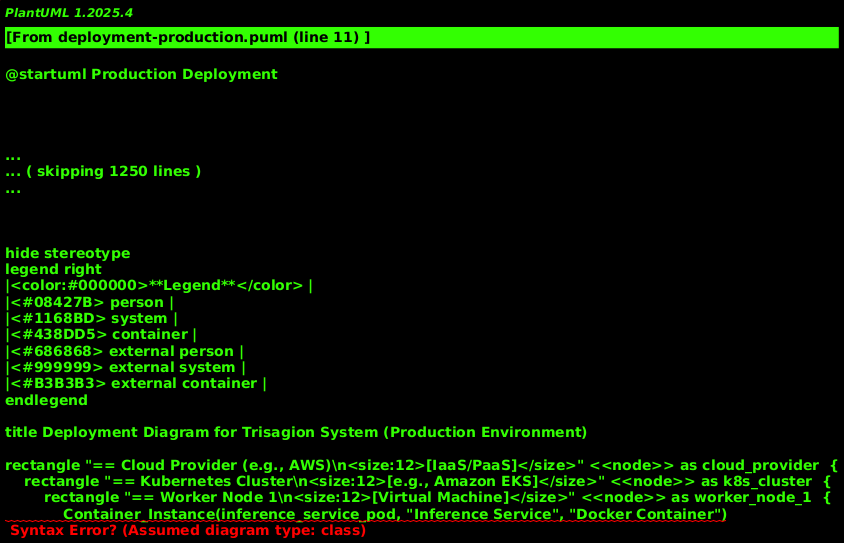

The diagram above was rendered by PlantUML. Its source (embedded in the PNG):
@startuml Production Deployment
!include <C4/C4_Deployment.puml>

LAYOUT_WITH_LEGEND()

title Deployment Diagram for Trisagion System (Production Environment)

Deployment_Node(cloud_provider, "Cloud Provider (e.g., AWS)", "IaaS/PaaS") {
    Deployment_Node(k8s_cluster, "Kubernetes Cluster", "e.g., Amazon EKS") {
        Deployment_Node(worker_node_1, "Worker Node 1", "Virtual Machine") {
            Container_Instance(inference_service_pod, "Inference Service", "Docker Container")
            Container_Instance(strategy_runner_pod, "Strategy Runner", "Docker Container")
            Container_Instance(slicer_pod, "Slice Service", "Docker Container")
        }
        Deployment_Node(worker_node_2, "Worker Node 2", "Virtual Machine") {
            Container_Instance(portfolio_service_pod, "Portfolio Service", "Docker Container")
            Container_Instance(streaming_provider_pod, "Streaming Data Provider", "Docker Container")
            Container_Instance(resilience_checker_pod, "Data Resilience Checker", "Docker Container")
        }
    }

    Deployment_Node(rds, "Managed Database Service", "e.g., Amazon RDS for PostgreSQL") {
        Container_Instance(db_instance, "Database", "PostgreSQL")
    }

    Deployment_Node(s3, "Object Storage Service", "e.g., Amazon S3") {
        Container_Instance(model_artifacts, "Model Artifacts", "Stored Files")
    }
}

System_Ext(hyperliquid, "HyperLiquid Exchange")
System_Ext(uptime_robot, "UptimeRobot")

Rel(inference_service_pod, model_artifacts, "Reads model from", "S3 API")
Rel(k8s_cluster, rds, "Connects to", "TCP/IP")
Rel(k8s_cluster, hyperliquid, "Connects to", "HTTPS, WSS")
Rel(k8s_cluster, uptime_robot, "Sends health checks to", "HTTPS")

@enduml